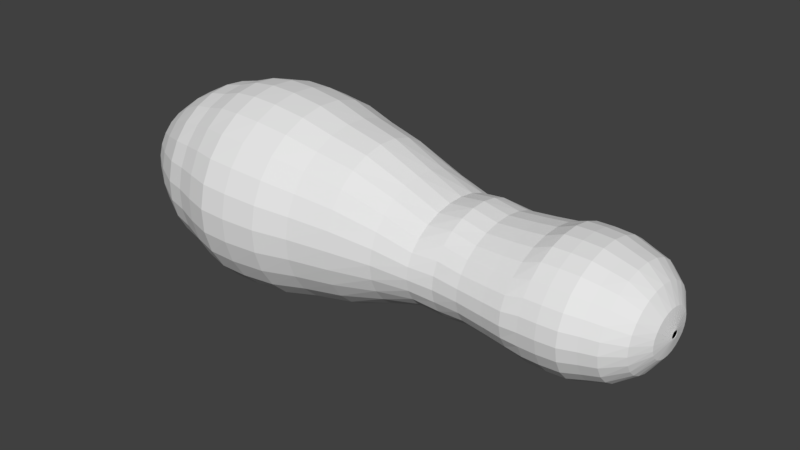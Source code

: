 # Source: thecarnivaltargets.blend  (saved by Blender 2.79.0; exported with 4.5.12 LTS)
import bpy
from mathutils import Matrix  # noqa: F401  (used for matrix-valued properties, if any)

bpy.ops.wm.read_factory_settings(use_empty=True)
scene = bpy.context.scene
scene.name = 'Scene'

# ---- collections
col_collection_1 = bpy.data.collections.new('Collection 1'); scene.collection.children.link(col_collection_1)

# ---- world
world_world = bpy.data.worlds.new('World'); scene.world = world_world
world_world.color = (0.05088, 0.05088, 0.05088)
world_world.use_sun_shadow = False
world_world.sun_shadow_jitter_overblur = 0.0
world_world.cycles.sampling_method = 'MANUAL'

# ---- meshes
me_cubeziercurve = bpy.data.meshes.new('CUBezierCurve')
me_cubeziercurve.from_pydata([(-1.005, -0.0005488, -0.002945), (-1.006, 0.2639, -0.03171), (-0.8599, 0.3698, -0.03338), (-0.7033, 0.4554, -0.03515), (-0.5887, 0.4857, -0.03506), (-0.4635, 0.5296, -0.03605), (-0.3248, 0.5673, -0.03491), (-0.1696, 0.5664, -0.03199), (0.02104, 0.5451, -0.02765), (0.2075, 0.4944, -0.02222), (0.4248, 0.4457, -0.01723), (0.6669, 0.3931, -0.009895), (0.8698, 0.3632, -0.0002568), (1.01, 0.3476, 0.005205), (1.152, 0.3543, 0.005807), (1.304, 0.3739, 0.005918), (1.413, 0.3909, 0.004344), (1.503, 0.3947, 0.001087), (1.596, 0.3973, -0.001126), (1.697, 0.392, -0.00306), (1.782, 0.362, -0.004592), (1.864, 0.334, -0.004454), (1.958, 0.2492, 0.001721), (2.016, 0.1379, 0.002801), (2.039, -0.01096, -0.001055), (-1.005, -0.003764, -0.003487), (-1.007, 0.2458, -0.09561), (-0.8608, 0.3488, -0.1224), (-0.7044, 0.4319, -0.1443), (-0.5898, 0.4617, -0.1512), (-0.4648, 0.5044, -0.1627), (-0.3261, 0.5412, -0.1665), (-0.1709, 0.5415, -0.1636), (0.01977, 0.5223, -0.1544), (0.2064, 0.4749, -0.1375), (0.4237, 0.4293, -0.1217), (0.6661, 0.3805, -0.09199), (0.8692, 0.3552, -0.06536), (1.009, 0.3417, -0.06576), (1.151, 0.3493, -0.05921), (1.304, 0.3689, -0.06265), (1.412, 0.3853, -0.06717), (1.502, 0.3877, -0.07873), (1.595, 0.3899, -0.08132), (1.697, 0.3845, -0.08205), (1.782, 0.3551, -0.07747), (1.864, 0.3282, -0.07186), (1.957, 0.248, -0.04922), (2.016, 0.1404, -0.02631), (2.039, -0.00519, -0.000806), (-1.005, -0.007016, -0.003244), (-1.007, 0.213, -0.1533), (-0.8616, 0.307, -0.2037), (-0.7054, 0.3829, -0.2447), (-0.5909, 0.4106, -0.2581), (-0.4659, 0.4496, -0.2796), (-0.3273, 0.4835, -0.2883), (-0.1721, 0.4848, -0.2855), (0.0186, 0.4689, -0.2723), (0.2053, 0.4275, -0.2449), (0.4227, 0.3876, -0.2194), (0.6653, 0.3454, -0.1691), (0.8686, 0.3259, -0.1272), (1.008, 0.3153, -0.1335), (1.151, 0.3234, -0.1215), (1.303, 0.3418, -0.1283), (1.411, 0.3566, -0.1356), (1.501, 0.3576, -0.1549), (1.594, 0.3593, -0.1577), (1.696, 0.3542, -0.1573), (1.781, 0.3273, -0.1469), (1.863, 0.303, -0.1362), (1.957, 0.232, -0.09845), (2.016, 0.1343, -0.05507), (2.039, 0.0004887, -0.0017), (-1.005, -0.01011, -0.002231), (-1.008, 0.1673, -0.2015), (-0.8623, 0.247, -0.2727), (-0.7063, 0.3114, -0.3304), (-0.5918, 0.3353, -0.3498), (-0.4669, 0.3684, -0.3799), (-0.3284, 0.3973, -0.3931), (-0.1731, 0.3997, -0.3908), (0.01758, 0.388, -0.3743), (0.2044, 0.355, -0.3381), (0.4219, 0.3231, -0.3046), (0.6646, 0.2897, -0.2368), (0.868, 0.2771, -0.1821), (1.008, 0.27, -0.1941), (1.15, 0.278, -0.1774), (1.302, 0.2941, -0.1874), (1.411, 0.3064, -0.197), (1.5, 0.3063, -0.2229), (1.594, 0.3073, -0.2259), (1.695, 0.3028, -0.2243), (1.78, 0.28, -0.2088), (1.862, 0.2598, -0.1937), (1.956, 0.2021, -0.1431), (2.016, 0.1201, -0.08181), (2.039, 0.005742, -0.003683), (-1.005, -0.01288, -0.0005046), (-1.008, 0.1114, -0.2374), (-0.8628, 0.1722, -0.3253), (-0.7069, 0.2214, -0.3965), (-0.5925, 0.2404, -0.4207), (-0.4677, 0.2655, -0.458), (-0.3292, 0.2877, -0.4749), (-0.174, 0.2911, -0.4733), (0.01677, 0.2842, -0.4546), (0.2036, 0.2616, -0.4119), (0.4212, 0.2393, -0.3723), (0.6641, 0.2167, -0.2911), (0.8676, 0.2116, -0.227), (1.007, 0.2083, -0.244), (1.15, 0.2157, -0.2236), (1.302, 0.2286, -0.2363), (1.41, 0.2378, -0.2478), (1.5, 0.2366, -0.2788), (1.593, 0.237, -0.2819), (1.695, 0.2334, -0.2794), (1.78, 0.216, -0.2596), (1.862, 0.2011, -0.241), (1.956, 0.16, -0.1806), (2.015, 0.09845, -0.105), (2.039, 0.01026, -0.006642), (-1.005, -0.01515, 0.001833), (-1.008, 0.0486, -0.2588), (-0.8631, 0.08701, -0.3586), (-0.7074, 0.1182, -0.4392), (-0.593, 0.1311, -0.4669), (-0.4682, 0.147, -0.5091), (-0.3297, 0.1612, -0.5289), (-0.1745, 0.1652, -0.5281), (0.01623, 0.1637, -0.5085), (0.2031, 0.1527, -0.4618), (0.4207, 0.1413, -0.4186), (0.6637, 0.1307, -0.3289), (0.8672, 0.1332, -0.2592), (1.007, 0.1488, -0.2803), (1.15, 0.1402, -0.2576), (1.301, 0.1491, -0.2722), (1.41, 0.1546, -0.285), (1.499, 0.1527, -0.3194), (1.593, 0.1524, -0.3224), (1.694, 0.1499, -0.3191), (1.78, 0.1391, -0.2964), (1.862, 0.1303, -0.2754), (1.955, 0.1083, -0.2087), (2.015, 0.0707, -0.1232), (2.039, 0.01379, -0.0104), (-1.005, -0.0168, 0.004647), (-1.008, -0.01754, -0.2646), (-0.8632, -0.003662, -0.3704), (-0.7075, 0.007741, -0.4559), (-0.5932, 0.01406, -0.4856), (-0.4684, 0.01962, -0.5304), (-0.3299, 0.02498, -0.552), (-0.1748, 0.02945, -0.5522), (0.01599, 0.03328, -0.5328), (0.2029, 0.03464, -0.485), (0.4205, 0.03469, -0.4409), (0.6635, 0.03657, -0.348), (0.8671, 0.04642, -0.2768), (1.006, 0.0563, -0.301), (1.149, 0.05585, -0.2772), (1.301, 0.06022, -0.2931), (1.409, 0.06174, -0.3065), (1.499, 0.05931, -0.3424), (1.592, 0.05852, -0.3451), (1.694, 0.05734, -0.3414), (1.779, 0.0537, -0.317), (1.861, 0.05148, -0.2949), (1.955, 0.04985, -0.2258), (2.015, 0.03845, -0.1354), (2.039, 0.01612, -0.01475), (-1.005, -0.01773, 0.007773), (-1.008, -0.08315, -0.2544), (-0.8631, -0.09454, -0.3602), (-0.7074, -0.1035, -0.4457), (-0.5931, -0.1041, -0.4757), (-0.4683, -0.1091, -0.5206), (-0.3299, -0.113, -0.5428), (-0.1747, -0.1083, -0.5441), (0.01606, -0.09931, -0.5262), (0.203, -0.08574, -0.4802), (0.4205, -0.07431, -0.4378), (0.6635, -0.06013, -0.3472), (0.867, -0.04365, -0.2789), (1.006, -0.03556, -0.3047), (1.149, -0.03245, -0.2815), (1.301, -0.03287, -0.2977), (1.409, -0.03541, -0.311), (1.499, -0.03801, -0.3463), (1.592, -0.0393, -0.3487), (1.694, -0.03904, -0.3447), (1.779, -0.03521, -0.3202), (1.861, -0.03068, -0.2983), (1.955, -0.01187, -0.231), (2.015, 0.003561, -0.141), (2.039, 0.01712, -0.01943), (-1.004, -0.01788, 0.01103), (-1.008, -0.1444, -0.2288), (-0.8628, -0.1803, -0.3286), (-0.7071, -0.209, -0.4092), (-0.5927, -0.2165, -0.4379), (-0.4679, -0.2318, -0.4803), (-0.3294, -0.2446, -0.5019), (-0.1743, -0.24, -0.5042), (0.01643, -0.2264, -0.489), (0.2033, -0.2014, -0.4475), (0.4208, -0.1794, -0.4094), (0.6637, -0.1538, -0.3266), (0.8672, -0.1318, -0.2653), (1.007, -0.1206, -0.2914), (1.149, -0.1196, -0.27), (1.301, -0.1248, -0.2858), (1.41, -0.1312, -0.2983), (1.499, -0.1336, -0.331), (1.593, -0.1353, -0.333), (1.694, -0.1336, -0.3291), (1.779, -0.1225, -0.3058), (1.862, -0.1115, -0.2855), (1.955, -0.0733, -0.2238), (2.015, -0.03193, -0.1395), (2.039, 0.01673, -0.02417), (-1.004, -0.01724, 0.01423), (-1.008, -0.1978, -0.1893), (-0.8623, -0.2561, -0.2773), (-0.7065, -0.3027, -0.3485), (-0.5921, -0.3165, -0.3742), (-0.4672, -0.3412, -0.4118), (-0.3287, -0.3624, -0.4316), (-0.1736, -0.3581, -0.435), (0.01708, -0.3407, -0.4234), (0.2039, -0.3057, -0.389), (0.4213, -0.2744, -0.3575), (0.6641, -0.239, -0.2875), (0.8675, -0.2129, -0.2367), (1.007, -0.1993, -0.2617), (1.15, -0.2004, -0.2436), (1.302, -0.2101, -0.2581), (1.41, -0.2201, -0.2691), (1.5, -0.222, -0.2973), (1.593, -0.224, -0.2989), (1.694, -0.2209, -0.2953), (1.78, -0.203, -0.2747), (1.862, -0.1862, -0.2572), (1.955, -0.1309, -0.2048), (2.015, -0.06596, -0.1311), (2.039, 0.01496, -0.02869), (-1.004, -0.01586, 0.01718), (-1.007, -0.2401, -0.1381), (-0.8616, -0.3173, -0.2095), (-0.7057, -0.3792, -0.2671), (-0.5912, -0.3984, -0.2885), (-0.4663, -0.4311, -0.3191), (-0.3278, -0.4593, -0.336), (-0.1726, -0.4556, -0.3404), (0.01799, -0.4354, -0.3333), (0.2047, -0.3925, -0.308), (0.4221, -0.3538, -0.2851), (0.6647, -0.3108, -0.232), (0.8679, -0.2822, -0.195), (1.007, -0.2671, -0.2174), (1.15, -0.2703, -0.2036), (1.302, -0.284, -0.2161), (1.41, -0.2968, -0.225), (1.5, -0.298, -0.2472), (1.593, -0.3001, -0.2483), (1.695, -0.2957, -0.2453), (1.78, -0.2722, -0.2287), (1.862, -0.2504, -0.215), (1.956, -0.1812, -0.1751), (2.015, -0.09656, -0.1163), (2.039, 0.01193, -0.03273), (-1.004, -0.01382, 0.01972), (-1.007, -0.269, -0.07832), (-0.8608, -0.3606, -0.1289), (-0.7047, -0.434, -0.1698), (-0.5902, -0.4574, -0.1857), (-0.4652, -0.4962, -0.2076), (-0.3266, -0.5299, -0.2208), (-0.1715, -0.527, -0.2259), (0.01908, -0.5051, -0.2237), (0.2057, -0.4567, -0.2092), (0.423, -0.4131, -0.1964), (0.6654, -0.365, -0.1634), (0.8684, -0.3357, -0.1424), (1.008, -0.32, -0.1611), (1.151, -0.3252, -0.1526), (1.303, -0.342, -0.1624), (1.411, -0.3571, -0.1687), (1.501, -0.3572, -0.1837), (1.594, -0.3593, -0.1842), (1.696, -0.3539, -0.1821), (1.781, -0.3259, -0.1704), (1.863, -0.3005, -0.1614), (1.956, -0.2214, -0.1363), (2.015, -0.1219, -0.09585), (2.039, 0.007809, -0.03606), (-1.004, -0.01122, 0.02169), (-1.006, -0.2827, -0.01336), (-0.8599, -0.3833, -0.0403), (-0.7036, -0.4639, -0.06218), (-0.589, -0.4901, -0.07169), (-0.464, -0.5326, -0.08371), (-0.3254, -0.5699, -0.0925), (-0.1702, -0.568, -0.09819), (0.02031, -0.5458, -0.1012), (0.2068, -0.4947, -0.09839), (0.424, -0.4487, -0.09649), (0.6661, -0.3984, -0.08574), (0.869, -0.3703, -0.08202), (1.009, -0.3549, -0.09597), (1.151, -0.3619, -0.09332), (1.303, -0.3809, -0.09996), (1.411, -0.3973, -0.1035), (1.502, -0.3962, -0.1103), (1.595, -0.3981, -0.1104), (1.696, -0.3919, -0.1093), (1.781, -0.3611, -0.1033), (1.863, -0.3336, -0.09954), (1.957, -0.2492, -0.09071), (2.016, -0.1406, -0.07103), (2.039, 0.002837, -0.03849), (-1.004, -0.008231, 0.02299), (-1.005, -0.2805, 0.053), (-0.859, -0.3841, 0.05114), (-0.7025, -0.4672, 0.04944), (-0.5879, -0.4945, 0.04679), (-0.4627, -0.5384, 0.04527), (-0.324, -0.5772, 0.04135), (-0.1689, -0.5763, 0.03533), (0.02159, -0.555, 0.02718), (0.2079, -0.5043, 0.01803), (0.425, -0.4587, 0.008776), (0.667, -0.4092, -0.003459), (0.8696, -0.384, -0.01741), (1.009, -0.3699, -0.02591), (1.152, -0.3783, -0.02933), (1.304, -0.3984, -0.03251), (1.412, -0.415, -0.03306), (1.502, -0.4127, -0.03146), (1.596, -0.4143, -0.03104), (1.697, -0.4076, -0.03109), (1.782, -0.3757, -0.03119), (1.864, -0.3477, -0.03297), (1.957, -0.2629, -0.041), (2.016, -0.1515, -0.04326), (2.039, -0.002697, -0.03986), (-1.004, -0.005016, 0.02353), (-1.005, -0.2624, 0.1169), (-0.8581, -0.3631, 0.1401), (-0.7014, -0.4437, 0.1586), (-0.5867, -0.4705, 0.1629), (-0.4614, -0.5132, 0.1719), (-0.3227, -0.5511, 0.173), (-0.1676, -0.5514, 0.1669), (0.02286, -0.5322, 0.154), (0.2091, -0.4848, 0.1333), (0.4261, -0.4423, 0.1133), (0.6678, -0.3966, 0.07864), (0.8703, -0.3759, 0.0477), (1.01, -0.364, 0.04506), (1.152, -0.3733, 0.03569), (1.305, -0.3934, 0.03606), (1.413, -0.4094, 0.03846), (1.503, -0.4057, 0.04836), (1.596, -0.4068, 0.04915), (1.698, -0.4001, 0.04791), (1.783, -0.3688, 0.04169), (1.865, -0.3419, 0.03444), (1.958, -0.2616, 0.009942), (2.016, -0.154, -0.01414), (2.039, -0.008471, -0.04011), (-1.004, -0.001764, 0.02329), (-1.004, -0.2296, 0.1746), (-0.8573, -0.3213, 0.2215), (-0.7004, -0.3947, 0.259), (-0.5856, -0.4194, 0.2699), (-0.4602, -0.4584, 0.2888), (-0.3215, -0.4933, 0.2947), (-0.1664, -0.4947, 0.2889), (0.02404, -0.4788, 0.2718), (0.2102, -0.4374, 0.2407), (0.427, -0.4006, 0.211), (0.6685, -0.3615, 0.1558), (0.8709, -0.3467, 0.1095), (1.011, -0.3376, 0.1128), (1.153, -0.3474, 0.09795), (1.305, -0.3663, 0.1018), (1.414, -0.3807, 0.1069), (1.504, -0.3757, 0.1245), (1.597, -0.3762, 0.1256), (1.699, -0.3697, 0.1231), (1.784, -0.3409, 0.1111), (1.865, -0.3167, 0.09876), (1.958, -0.2456, 0.05917), (2.016, -0.148, 0.01461), (2.039, -0.01415, -0.03922), (-1.004, 0.001335, 0.02228), (-1.004, -0.1839, 0.2228), (-0.8566, -0.2613, 0.2905), (-0.6995, -0.3231, 0.3447), (-0.5847, -0.3441, 0.3615), (-0.4592, -0.3772, 0.3892), (-0.3204, -0.4072, 0.3996), (-0.1653, -0.4096, 0.3941), (0.02506, -0.3979, 0.3738), (0.2111, -0.3649, 0.3339), (0.4279, -0.336, 0.2961), (0.6692, -0.3058, 0.2235), (0.8715, -0.2978, 0.1645), (1.011, -0.2922, 0.1734), (1.154, -0.302, 0.1538), (1.306, -0.3186, 0.1608), (1.414, -0.3305, 0.1683), (1.505, -0.3243, 0.1925), (1.598, -0.3243, 0.1937), (1.699, -0.3184, 0.1902), (1.784, -0.2936, 0.173), (1.866, -0.2735, 0.1562), (1.959, -0.2157, 0.1038), (2.017, -0.1337, 0.04135), (2.039, -0.0194, -0.03723), (-1.004, 0.004101, 0.02055), (-1.003, -0.128, 0.2587), (-0.8561, -0.1865, 0.3431), (-0.6989, -0.2331, 0.4108), (-0.584, -0.2491, 0.4325), (-0.4585, -0.2743, 0.4672), (-0.3196, -0.2976, 0.4814), (-0.1645, -0.3009, 0.4766), (0.02586, -0.2941, 0.4541), (0.2118, -0.2715, 0.4077), (0.4286, -0.2523, 0.3639), (0.6698, -0.2328, 0.2778), (0.8719, -0.2323, 0.2093), (1.012, -0.2305, 0.2233), (1.154, -0.2397, 0.2001), (1.306, -0.2531, 0.2097), (1.415, -0.2619, 0.2191), (1.505, -0.2546, 0.2484), (1.598, -0.254, 0.2497), (1.7, -0.2489, 0.2452), (1.785, -0.2297, 0.2239), (1.866, -0.2147, 0.2036), (1.959, -0.1737, 0.1413), (2.017, -0.1121, 0.06451), (2.039, -0.02393, -0.03428), (-1.004, 0.006374, 0.01821), (-1.003, -0.0652, 0.2801), (-0.8558, -0.1013, 0.3763), (-0.6984, -0.1299, 0.4534), (-0.5835, -0.1399, 0.4786), (-0.4579, -0.1557, 0.5183), (-0.3191, -0.1711, 0.5354), (-0.1639, -0.1751, 0.5315), (0.0264, -0.1735, 0.508), (0.2123, -0.1626, 0.4576), (0.429, -0.1543, 0.4102), (0.6701, -0.1468, 0.3156), (0.8722, -0.1539, 0.2415), (1.012, -0.1561, 0.2596), (1.154, -0.1642, 0.234), (1.307, -0.1736, 0.2456), (1.415, -0.1787, 0.2563), (1.506, -0.1707, 0.289), (1.599, -0.1694, 0.2902), (1.7, -0.1655, 0.285), (1.785, -0.1528, 0.2606), (1.867, -0.1439, 0.238), (1.959, -0.1219, 0.1694), (2.017, -0.08436, 0.08274), (2.039, -0.02746, -0.03051), (-1.004, 0.008021, 0.0154), (-1.003, 0.0009455, 0.2859), (-0.8557, -0.01063, 0.3882), (-0.6983, -0.01949, 0.4702), (-0.5834, -0.02284, 0.4973), (-0.4577, -0.0284, 0.5396), (-0.3188, -0.03486, 0.5584), (-0.1637, -0.03934, 0.5555), (0.02664, -0.04316, 0.5323), (0.2126, -0.04452, 0.4808), (0.4292, -0.04768, 0.4324), (0.6703, -0.05267, 0.3346), (0.8724, -0.06712, 0.2592), (1.012, -0.07317, 0.2803), (1.155, -0.07984, 0.2537), (1.307, -0.0847, 0.2665), (1.415, -0.08586, 0.2778), (1.506, -0.07735, 0.312), (1.599, -0.07546, 0.313), (1.7, -0.07292, 0.3072), (1.785, -0.06736, 0.2812), (1.867, -0.06514, 0.2575), (1.959, -0.06351, 0.1865), (2.017, -0.05211, 0.09498), (2.039, -0.02979, -0.02617), (-1.004, 0.008947, 0.01227), (-1.003, 0.06655, 0.2757), (-0.8558, 0.08024, 0.378), (-0.6984, 0.09172, 0.46), (-0.5835, 0.09532, 0.4875), (-0.4578, 0.1003, 0.5298), (-0.3189, 0.1031, 0.5492), (-0.1638, 0.0984, 0.5474), (0.02658, 0.08943, 0.5257), (0.2125, 0.07586, 0.476), (0.4292, 0.06132, 0.4293), (0.6703, 0.04403, 0.3339), (0.8724, 0.02294, 0.2612), (1.012, 0.01332, 0.284), (1.155, 0.008453, 0.2579), (1.307, 0.008386, 0.2711), (1.415, 0.01129, 0.2823), (1.506, 0.01997, 0.3159), (1.599, 0.02236, 0.3166), (1.7, 0.02347, 0.3106), (1.785, 0.02155, 0.2844), (1.867, 0.01702, 0.2609), (1.959, -0.001789, 0.1917), (2.017, -0.01722, 0.1005), (2.039, -0.03078, -0.02149), (-1.005, 0.009098, 0.009016), (-1.003, 0.1278, 0.2501), (-0.8561, 0.166, 0.3464), (-0.6987, 0.1973, 0.4235), (-0.5838, 0.2077, 0.4496), (-0.4582, 0.223, 0.4895), (-0.3193, 0.2348, 0.5083), (-0.1642, 0.2301, 0.5076), (0.0262, 0.2165, 0.4886), (0.2122, 0.1915, 0.4433), (0.4289, 0.1664, 0.401), (0.6701, 0.1377, 0.3133), (0.8723, 0.1111, 0.2476), (1.012, 0.09838, 0.2707), (1.155, 0.09556, 0.2465), (1.307, 0.1003, 0.2592), (1.415, 0.1071, 0.2696), (1.506, 0.1156, 0.3006), (1.599, 0.1184, 0.3008), (1.7, 0.118, 0.2949), (1.785, 0.1088, 0.2701), (1.867, 0.0978, 0.2481), (1.959, 0.05964, 0.1846), (2.017, 0.01827, 0.09907), (2.039, -0.03039, -0.01675), (-1.005, 0.008465, 0.005817), (-1.004, 0.1812, 0.2106), (-0.8566, 0.2418, 0.2951), (-0.6994, 0.291, 0.3627), (-0.5845, 0.3077, 0.386), (-0.4589, 0.3324, 0.421), (-0.32, 0.3525, 0.438), (-0.1649, 0.3482, 0.4383), (0.02555, 0.3308, 0.423), (0.2116, 0.2958, 0.3848), (0.4284, 0.2614, 0.3491), (0.6697, 0.2229, 0.2741), (0.872, 0.1921, 0.2191), (1.012, 0.1771, 0.241), (1.154, 0.1764, 0.22), (1.307, 0.1856, 0.2315), (1.415, 0.1959, 0.2403), (1.505, 0.204, 0.2669), (1.599, 0.2071, 0.2667), (1.7, 0.2053, 0.2611), (1.785, 0.1894, 0.239), (1.867, 0.1725, 0.2198), (1.959, 0.1172, 0.1656), (2.017, 0.0523, 0.09067), (2.039, -0.02862, -0.01223), (-1.005, 0.007085, 0.002863), (-1.004, 0.2235, 0.1594), (-0.8573, 0.303, 0.2272), (-0.7002, 0.3675, 0.2814), (-0.5853, 0.3896, 0.3002), (-0.4598, 0.4223, 0.3283), (-0.321, 0.4495, 0.3425), (-0.1658, 0.4458, 0.3437), (0.02465, 0.4255, 0.3328), (0.2108, 0.3826, 0.3038), (0.4277, 0.3409, 0.2767), (0.6692, 0.2947, 0.2186), (0.8716, 0.2614, 0.1773), (1.011, 0.2448, 0.1967), (1.154, 0.2463, 0.1801), (1.306, 0.2595, 0.1895), (1.414, 0.2727, 0.1963), (1.505, 0.28, 0.2169), (1.598, 0.2832, 0.2161), (1.699, 0.2802, 0.2112), (1.784, 0.2585, 0.1929), (1.866, 0.2368, 0.1776), (1.959, 0.1676, 0.1358), (2.017, 0.08289, 0.07583), (2.039, -0.02559, -0.008186), (-1.005, 0.005038, 0.0003255), (-1.005, 0.2524, 0.09961), (-0.8581, 0.3463, 0.1466), (-0.7011, 0.4222, 0.1841), (-0.5864, 0.4486, 0.1974), (-0.461, 0.4874, 0.2168), (-0.3222, 0.52, 0.2272), (-0.1669, 0.5171, 0.2292), (0.02355, 0.4952, 0.2233), (0.2098, 0.4468, 0.205), (0.4268, 0.4001, 0.1879), (0.6685, 0.3489, 0.1501), (0.8711, 0.315, 0.1247), (1.011, 0.2977, 0.1404), (1.153, 0.3012, 0.1291), (1.306, 0.3175, 0.1358), (1.414, 0.333, 0.14), (1.504, 0.3392, 0.1533), (1.597, 0.3424, 0.152), (1.699, 0.3383, 0.1479), (1.784, 0.3122, 0.1347), (1.866, 0.2869, 0.124), (1.958, 0.2078, 0.097), (2.017, 0.1083, 0.0554), (2.039, -0.02147, -0.004855), (-1.005, 0.002443, -0.001649), (-1.005, 0.2661, 0.03465), (-0.859, 0.369, 0.05806), (-0.7022, 0.4521, 0.07647), (-0.5875, 0.4813, 0.08342), (-0.4622, 0.5239, 0.09293), (-0.3234, 0.5601, 0.09894), (-0.1682, 0.5581, 0.1015), (0.02233, 0.5359, 0.1007), (0.2087, 0.4848, 0.09419), (0.4258, 0.4357, 0.08804), (0.6677, 0.3823, 0.07239), (0.8705, 0.3496, 0.06435), (1.01, 0.3327, 0.07527), (1.153, 0.3379, 0.0698), (1.305, 0.3564, 0.07337), (1.413, 0.3731, 0.07478), (1.503, 0.3782, 0.07996), (1.597, 0.3812, 0.0782), (1.698, 0.3763, 0.07512), (1.783, 0.3474, 0.06752), (1.865, 0.3199, 0.06212), (1.958, 0.2355, 0.05143), (2.017, 0.127, 0.03058), (2.039, -0.0165, -0.002431), (-1.005, -0.0005488, -0.002945), (-1.006, 0.2639, -0.03171), (-0.8599, 0.3698, -0.03338), (-0.7033, 0.4554, -0.03515), (-0.5887, 0.4857, -0.03506), (-0.4635, 0.5296, -0.03605), (-0.3248, 0.5673, -0.03491), (-0.1696, 0.5664, -0.03199), (0.02104, 0.5451, -0.02765), (0.2075, 0.4944, -0.02222), (0.4247, 0.4457, -0.01723), (0.6669, 0.3931, -0.009895), (0.8698, 0.3632, -0.0002567), (1.01, 0.3476, 0.005205), (1.152, 0.3543, 0.005807), (1.304, 0.3739, 0.005918), (1.413, 0.3909, 0.004345), (1.503, 0.3947, 0.001087), (1.596, 0.3973, -0.001126), (1.697, 0.392, -0.00306), (1.782, 0.362, -0.004592), (1.864, 0.334, -0.004453), (1.958, 0.2492, 0.001722), (2.016, 0.1379, 0.002801), (2.039, -0.01096, -0.001055)], [], [(3, 4, 29, 28), (18, 19, 44, 43), (11, 12, 37, 36), (4, 5, 30, 29), (19, 20, 45, 44), (12, 13, 38, 37), (5, 6, 31, 30), (20, 21, 46, 45), (13, 14, 39, 38), (6, 7, 32, 31), (21, 22, 47, 46), (14, 15, 40, 39), (7, 8, 33, 32), (22, 23, 48, 47), (0, 1, 26, 25), (15, 16, 41, 40), (8, 9, 34, 33), (23, 24, 49, 48), (1, 2, 27, 26), (16, 17, 42, 41), (9, 10, 35, 34), (2, 3, 28, 27), (17, 18, 43, 42), (10, 11, 36, 35), (26, 27, 52, 51), (41, 42, 67, 66), (34, 35, 60, 59), (27, 28, 53, 52), (42, 43, 68, 67), (35, 36, 61, 60), (28, 29, 54, 53), (43, 44, 69, 68), (36, 37, 62, 61), (29, 30, 55, 54), (44, 45, 70, 69), (37, 38, 63, 62), (30, 31, 56, 55), (45, 46, 71, 70), (38, 39, 64, 63), (31, 32, 57, 56), (46, 47, 72, 71), (39, 40, 65, 64), (32, 33, 58, 57), (47, 48, 73, 72), (25, 26, 51, 50), (40, 41, 66, 65), (33, 34, 59, 58), (48, 49, 74, 73), (54, 55, 80, 79), (69, 70, 95, 94), (62, 63, 88, 87), (55, 56, 81, 80), (70, 71, 96, 95), (63, 64, 89, 88), (56, 57, 82, 81), (71, 72, 97, 96), (64, 65, 90, 89), (57, 58, 83, 82), (72, 73, 98, 97), (50, 51, 76, 75), (65, 66, 91, 90), (58, 59, 84, 83), (73, 74, 99, 98), (51, 52, 77, 76), (66, 67, 92, 91), (59, 60, 85, 84), (52, 53, 78, 77), (67, 68, 93, 92), (60, 61, 86, 85), (53, 54, 79, 78), (68, 69, 94, 93), (61, 62, 87, 86), (89, 90, 115, 114), (82, 83, 108, 107), (97, 98, 123, 122), (75, 76, 101, 100), (90, 91, 116, 115), (83, 84, 109, 108), (98, 99, 124, 123), (76, 77, 102, 101), (91, 92, 117, 116), (84, 85, 110, 109), (77, 78, 103, 102), (92, 93, 118, 117), (85, 86, 111, 110), (78, 79, 104, 103), (93, 94, 119, 118), (86, 87, 112, 111), (79, 80, 105, 104), (94, 95, 120, 119), (87, 88, 113, 112), (80, 81, 106, 105), (95, 96, 121, 120), (88, 89, 114, 113), (81, 82, 107, 106), (96, 97, 122, 121), (102, 103, 128, 127), (117, 118, 143, 142), (110, 111, 136, 135), (103, 104, 129, 128), (118, 119, 144, 143), (111, 112, 137, 136), (104, 105, 130, 129), (119, 120, 145, 144), (112, 113, 138, 137), (105, 106, 131, 130), (120, 121, 146, 145), (113, 114, 139, 138), (106, 107, 132, 131), (121, 122, 147, 146), (114, 115, 140, 139), (107, 108, 133, 132), (122, 123, 148, 147), (100, 101, 126, 125), (115, 116, 141, 140), (108, 109, 134, 133), (123, 124, 149, 148), (101, 102, 127, 126), (116, 117, 142, 141), (109, 110, 135, 134), (130, 131, 156, 155), (145, 146, 171, 170), (138, 139, 164, 163), (131, 132, 157, 156), (146, 147, 172, 171), (139, 140, 165, 164), (132, 133, 158, 157), (147, 148, 173, 172), (125, 126, 151, 150), (140, 141, 166, 165), (133, 134, 159, 158), (148, 149, 174, 173), (126, 127, 152, 151), (141, 142, 167, 166), (134, 135, 160, 159), (127, 128, 153, 152), (142, 143, 168, 167), (135, 136, 161, 160), (128, 129, 154, 153), (143, 144, 169, 168), (136, 137, 162, 161), (129, 130, 155, 154), (144, 145, 170, 169), (137, 138, 163, 162), (165, 166, 191, 190), (158, 159, 184, 183), (173, 174, 199, 198), (151, 152, 177, 176), (166, 167, 192, 191), (159, 160, 185, 184), (152, 153, 178, 177), (167, 168, 193, 192), (160, 161, 186, 185), (153, 154, 179, 178), (168, 169, 194, 193), (161, 162, 187, 186), (154, 155, 180, 179), (169, 170, 195, 194), (162, 163, 188, 187), (155, 156, 181, 180), (170, 171, 196, 195), (163, 164, 189, 188), (156, 157, 182, 181), (171, 172, 197, 196), (164, 165, 190, 189), (157, 158, 183, 182), (172, 173, 198, 197), (150, 151, 176, 175), (178, 179, 204, 203), (193, 194, 219, 218), (186, 187, 212, 211), (179, 180, 205, 204), (194, 195, 220, 219), (187, 188, 213, 212), (180, 181, 206, 205), (195, 196, 221, 220), (188, 189, 214, 213), (181, 182, 207, 206), (196, 197, 222, 221), (189, 190, 215, 214), (182, 183, 208, 207), (197, 198, 223, 222), (175, 176, 201, 200), (190, 191, 216, 215), (183, 184, 209, 208), (198, 199, 224, 223), (176, 177, 202, 201), (191, 192, 217, 216), (184, 185, 210, 209), (177, 178, 203, 202), (192, 193, 218, 217), (185, 186, 211, 210), (206, 207, 232, 231), (221, 222, 247, 246), (214, 215, 240, 239), (207, 208, 233, 232), (222, 223, 248, 247), (200, 201, 226, 225), (215, 216, 241, 240), (208, 209, 234, 233), (223, 224, 249, 248), (201, 202, 227, 226), (216, 217, 242, 241), (209, 210, 235, 234), (202, 203, 228, 227), (217, 218, 243, 242), (210, 211, 236, 235), (203, 204, 229, 228), (218, 219, 244, 243), (211, 212, 237, 236), (204, 205, 230, 229), (219, 220, 245, 244), (212, 213, 238, 237), (205, 206, 231, 230), (220, 221, 246, 245), (213, 214, 239, 238), (241, 242, 267, 266), (234, 235, 260, 259), (227, 228, 253, 252), (242, 243, 268, 267), (235, 236, 261, 260), (228, 229, 254, 253), (243, 244, 269, 268), (236, 237, 262, 261), (229, 230, 255, 254), (244, 245, 270, 269), (237, 238, 263, 262), (230, 231, 256, 255), (245, 246, 271, 270), (238, 239, 264, 263), (231, 232, 257, 256), (246, 247, 272, 271), (239, 240, 265, 264), (232, 233, 258, 257), (247, 248, 273, 272), (225, 226, 251, 250), (240, 241, 266, 265), (233, 234, 259, 258), (248, 249, 274, 273), (226, 227, 252, 251), (254, 255, 280, 279), (269, 270, 295, 294), (262, 263, 288, 287), (255, 256, 281, 280), (270, 271, 296, 295), (263, 264, 289, 288), (256, 257, 282, 281), (271, 272, 297, 296), (264, 265, 290, 289), (257, 258, 283, 282), (272, 273, 298, 297), (250, 251, 276, 275), (265, 266, 291, 290), (258, 259, 284, 283), (273, 274, 299, 298), (251, 252, 277, 276), (266, 267, 292, 291), (259, 260, 285, 284), (252, 253, 278, 277), (267, 268, 293, 292), (260, 261, 286, 285), (253, 254, 279, 278), (268, 269, 294, 293), (261, 262, 287, 286), (282, 283, 308, 307), (297, 298, 323, 322), (275, 276, 301, 300), (290, 291, 316, 315), (283, 284, 309, 308), (298, 299, 324, 323), (276, 277, 302, 301), (291, 292, 317, 316), (284, 285, 310, 309), (277, 278, 303, 302), (292, 293, 318, 317), (285, 286, 311, 310), (278, 279, 304, 303), (293, 294, 319, 318), (286, 287, 312, 311), (279, 280, 305, 304), (294, 295, 320, 319), (287, 288, 313, 312), (280, 281, 306, 305), (295, 296, 321, 320), (288, 289, 314, 313), (281, 282, 307, 306), (296, 297, 322, 321), (289, 290, 315, 314), (317, 318, 343, 342), (310, 311, 336, 335), (303, 304, 329, 328), (318, 319, 344, 343), (311, 312, 337, 336), (304, 305, 330, 329), (319, 320, 345, 344), (312, 313, 338, 337), (305, 306, 331, 330), (320, 321, 346, 345), (313, 314, 339, 338), (306, 307, 332, 331), (321, 322, 347, 346), (314, 315, 340, 339), (307, 308, 333, 332), (322, 323, 348, 347), (300, 301, 326, 325), (315, 316, 341, 340), (308, 309, 334, 333), (323, 324, 349, 348), (301, 302, 327, 326), (316, 317, 342, 341), (309, 310, 335, 334), (302, 303, 328, 327), (330, 331, 356, 355), (345, 346, 371, 370), (338, 339, 364, 363), (331, 332, 357, 356), (346, 347, 372, 371), (339, 340, 365, 364), (332, 333, 358, 357), (347, 348, 373, 372), (325, 326, 351, 350), (340, 341, 366, 365), (333, 334, 359, 358), (348, 349, 374, 373), (326, 327, 352, 351), (341, 342, 367, 366), (334, 335, 360, 359), (327, 328, 353, 352), (342, 343, 368, 367), (335, 336, 361, 360), (328, 329, 354, 353), (343, 344, 369, 368), (336, 337, 362, 361), (329, 330, 355, 354), (344, 345, 370, 369), (337, 338, 363, 362), (358, 359, 384, 383), (373, 374, 399, 398), (351, 352, 377, 376), (366, 367, 392, 391), (359, 360, 385, 384), (352, 353, 378, 377), (367, 368, 393, 392), (360, 361, 386, 385), (353, 354, 379, 378), (368, 369, 394, 393), (361, 362, 387, 386), (354, 355, 380, 379), (369, 370, 395, 394), (362, 363, 388, 387), (355, 356, 381, 380), (370, 371, 396, 395), (363, 364, 389, 388), (356, 357, 382, 381), (371, 372, 397, 396), (364, 365, 390, 389), (357, 358, 383, 382), (372, 373, 398, 397), (350, 351, 376, 375), (365, 366, 391, 390), (393, 394, 419, 418), (386, 387, 412, 411), (379, 380, 405, 404), (394, 395, 420, 419), (387, 388, 413, 412), (380, 381, 406, 405), (395, 396, 421, 420), (388, 389, 414, 413), (381, 382, 407, 406), (396, 397, 422, 421), (389, 390, 415, 414), (382, 383, 408, 407), (397, 398, 423, 422), (375, 376, 401, 400), (390, 391, 416, 415), (383, 384, 409, 408), (398, 399, 424, 423), (376, 377, 402, 401), (391, 392, 417, 416), (384, 385, 410, 409), (377, 378, 403, 402), (392, 393, 418, 417), (385, 386, 411, 410), (378, 379, 404, 403), (406, 407, 432, 431), (421, 422, 447, 446), (414, 415, 440, 439), (407, 408, 433, 432), (422, 423, 448, 447), (400, 401, 426, 425), (415, 416, 441, 440), (408, 409, 434, 433), (423, 424, 449, 448), (401, 402, 427, 426), (416, 417, 442, 441), (409, 410, 435, 434), (402, 403, 428, 427), (417, 418, 443, 442), (410, 411, 436, 435), (403, 404, 429, 428), (418, 419, 444, 443), (411, 412, 437, 436), (404, 405, 430, 429), (419, 420, 445, 444), (412, 413, 438, 437), (405, 406, 431, 430), (420, 421, 446, 445), (413, 414, 439, 438), (434, 435, 460, 459), (427, 428, 453, 452), (442, 443, 468, 467), (435, 436, 461, 460), (428, 429, 454, 453), (443, 444, 469, 468), (436, 437, 462, 461), (429, 430, 455, 454), (444, 445, 470, 469), (437, 438, 463, 462), (430, 431, 456, 455), (445, 446, 471, 470), (438, 439, 464, 463), (431, 432, 457, 456), (446, 447, 472, 471), (439, 440, 465, 464), (432, 433, 458, 457), (447, 448, 473, 472), (425, 426, 451, 450), (440, 441, 466, 465), (433, 434, 459, 458), (448, 449, 474, 473), (426, 427, 452, 451), (441, 442, 467, 466), (469, 470, 495, 494), (462, 463, 488, 487), (455, 456, 481, 480), (470, 471, 496, 495), (463, 464, 489, 488), (456, 457, 482, 481), (471, 472, 497, 496), (464, 465, 490, 489), (457, 458, 483, 482), (472, 473, 498, 497), (450, 451, 476, 475), (465, 466, 491, 490), (458, 459, 484, 483), (473, 474, 499, 498), (451, 452, 477, 476), (466, 467, 492, 491), (459, 460, 485, 484), (452, 453, 478, 477), (467, 468, 493, 492), (460, 461, 486, 485), (453, 454, 479, 478), (468, 469, 494, 493), (461, 462, 487, 486), (454, 455, 480, 479), (482, 483, 508, 507), (497, 498, 523, 522), (475, 476, 501, 500), (490, 491, 516, 515), (483, 484, 509, 508), (498, 499, 524, 523), (476, 477, 502, 501), (491, 492, 517, 516), (484, 485, 510, 509), (477, 478, 503, 502), (492, 493, 518, 517), (485, 486, 511, 510), (478, 479, 504, 503), (493, 494, 519, 518), (486, 487, 512, 511), (479, 480, 505, 504), (494, 495, 520, 519), (487, 488, 513, 512), (480, 481, 506, 505), (495, 496, 521, 520), (488, 489, 514, 513), (481, 482, 507, 506), (496, 497, 522, 521), (489, 490, 515, 514), (510, 511, 536, 535), (503, 504, 529, 528), (518, 519, 544, 543), (511, 512, 537, 536), (504, 505, 530, 529), (519, 520, 545, 544), (512, 513, 538, 537), (505, 506, 531, 530), (520, 521, 546, 545), (513, 514, 539, 538), (506, 507, 532, 531), (521, 522, 547, 546), (514, 515, 540, 539), (507, 508, 533, 532), (522, 523, 548, 547), (500, 501, 526, 525), (515, 516, 541, 540), (508, 509, 534, 533), (523, 524, 549, 548), (501, 502, 527, 526), (516, 517, 542, 541), (509, 510, 535, 534), (502, 503, 528, 527), (517, 518, 543, 542), (545, 546, 571, 570), (538, 539, 564, 563), (531, 532, 557, 556), (546, 547, 572, 571), (539, 540, 565, 564), (532, 533, 558, 557), (547, 548, 573, 572), (525, 526, 551, 550), (540, 541, 566, 565), (533, 534, 559, 558), (548, 549, 574, 573), (526, 527, 552, 551), (541, 542, 567, 566), (534, 535, 560, 559), (527, 528, 553, 552), (542, 543, 568, 567), (535, 536, 561, 560), (528, 529, 554, 553), (543, 544, 569, 568), (536, 537, 562, 561), (529, 530, 555, 554), (544, 545, 570, 569), (537, 538, 563, 562), (530, 531, 556, 555), (558, 559, 584, 583), (573, 574, 599, 598), (551, 552, 577, 576), (566, 567, 592, 591), (559, 560, 585, 584), (552, 553, 578, 577), (567, 568, 593, 592), (560, 561, 586, 585), (553, 554, 579, 578), (568, 569, 594, 593), (561, 562, 587, 586), (554, 555, 580, 579), (569, 570, 595, 594), (562, 563, 588, 587), (555, 556, 581, 580), (570, 571, 596, 595), (563, 564, 589, 588), (556, 557, 582, 581), (571, 572, 597, 596), (564, 565, 590, 589), (557, 558, 583, 582), (572, 573, 598, 597), (550, 551, 576, 575), (565, 566, 591, 590), (586, 587, 612, 611), (579, 580, 605, 604), (594, 595, 620, 619), (587, 588, 613, 612), (580, 581, 606, 605), (595, 596, 621, 620), (588, 589, 614, 613), (581, 582, 607, 606), (596, 597, 622, 621), (589, 590, 615, 614), (582, 583, 608, 607), (597, 598, 623, 622), (575, 576, 601, 600), (590, 591, 616, 615), (583, 584, 609, 608), (598, 599, 624, 623), (576, 577, 602, 601), (591, 592, 617, 616), (584, 585, 610, 609), (577, 578, 603, 602), (592, 593, 618, 617), (585, 586, 611, 610), (578, 579, 604, 603), (593, 594, 619, 618), (621, 622, 647, 646), (614, 615, 640, 639), (607, 608, 633, 632), (622, 623, 648, 647), (600, 601, 626, 625), (615, 616, 641, 640), (608, 609, 634, 633), (623, 624, 649, 648), (601, 602, 627, 626), (616, 617, 642, 641), (609, 610, 635, 634), (602, 603, 628, 627), (617, 618, 643, 642), (610, 611, 636, 635), (603, 604, 629, 628), (618, 619, 644, 643), (611, 612, 637, 636), (604, 605, 630, 629), (619, 620, 645, 644), (612, 613, 638, 637), (605, 606, 631, 630), (620, 621, 646, 645), (613, 614, 639, 638), (606, 607, 632, 631), (634, 635, 660, 659), (627, 628, 653, 652), (642, 643, 668, 667), (635, 636, 661, 660), (628, 629, 654, 653), (643, 644, 669, 668), (636, 637, 662, 661), (629, 630, 655, 654), (644, 645, 670, 669), (637, 638, 663, 662), (630, 631, 656, 655), (645, 646, 671, 670), (638, 639, 664, 663), (631, 632, 657, 656), (646, 647, 672, 671), (639, 640, 665, 664), (632, 633, 658, 657), (647, 648, 673, 672), (625, 626, 651, 650), (640, 641, 666, 665), (633, 634, 659, 658), (648, 649, 674, 673), (626, 627, 652, 651), (641, 642, 667, 666)])
me_cubeziercurve.use_remesh_preserve_volume = False
me_cubeziercurve.use_remesh_preserve_attributes = False
me_cubeziercurve.use_mirror_vertex_groups = False
me_cubeziercurve.update()

# ---- objects
ob_beziercurve = bpy.data.objects.new('BezierCurve', me_cubeziercurve)

# ---- transforms, parenting, visibility, modifiers, constraints
ob_beziercurve.location = (0.002195, 0.00439, 0.0)
ob_beziercurve.lineart.crease_threshold = 0.0

# ---- collection membership
col_collection_1.objects.link(ob_beziercurve)

# ---- scene / render settings (as saved in the file)
scene.frame_start = 1; scene.frame_end = 250; scene.frame_set(1)
scene.render.engine = 'BLENDER_EEVEE_NEXT'
scene.render.resolution_percentage = 50
scene.render.dither_intensity = 0.0
scene.cycles.use_denoising = False
scene.cycles.samples = 128
scene.cycles.sampling_pattern = 'TABULATED_SOBOL'
scene.cycles.use_adaptive_sampling = False
scene.cycles.use_light_tree = False
scene.cycles.blur_glossy = 0.0
scene.cycles.sample_clamp_indirect = 0.0
scene.view_settings.view_transform = 'Standard'
bpy.context.view_layer.update()

# ---- added for rendering (the .blend has no active camera and no usable light): camera, sun
cam_auto = bpy.data.cameras.new('AutoCamera')
cam_auto.lens = 50.0
cam_auto.sensor_width = 36.0
cam_auto.clip_end = 1000.0
ob_auto_camera = bpy.data.objects.new('AutoCamera', cam_auto)
scene.collection.objects.link(ob_auto_camera)
ob_auto_camera.location = (3.70025, -3.81964, 2.54918)
ob_auto_camera.rotation_euler = (1.09748, -7.21219e-08, 0.694738)
scene.camera = ob_auto_camera
light_auto_sun = bpy.data.lights.new('AutoSun', 'SUN')
light_auto_sun.energy = 3.0
light_auto_sun.angle = 0.0523599
ob_auto_sun = bpy.data.objects.new('AutoSun', light_auto_sun)
scene.collection.objects.link(ob_auto_sun)
ob_auto_sun.rotation_euler = (0.872665, 0.174533, 0.523599)
bpy.context.view_layer.update()

